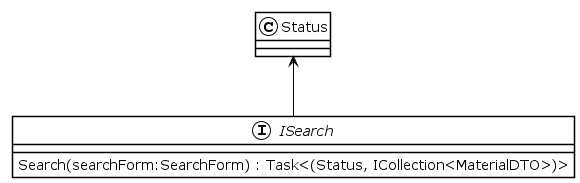

The diagram above was rendered by PlantUML. Its source (embedded in the PNG):
@startuml
!theme plain
interface ISearch {
    Search(searchForm:SearchForm) : Task<(Status, ICollection<MaterialDTO>)>
}

Status <-- ISearch
@enduml